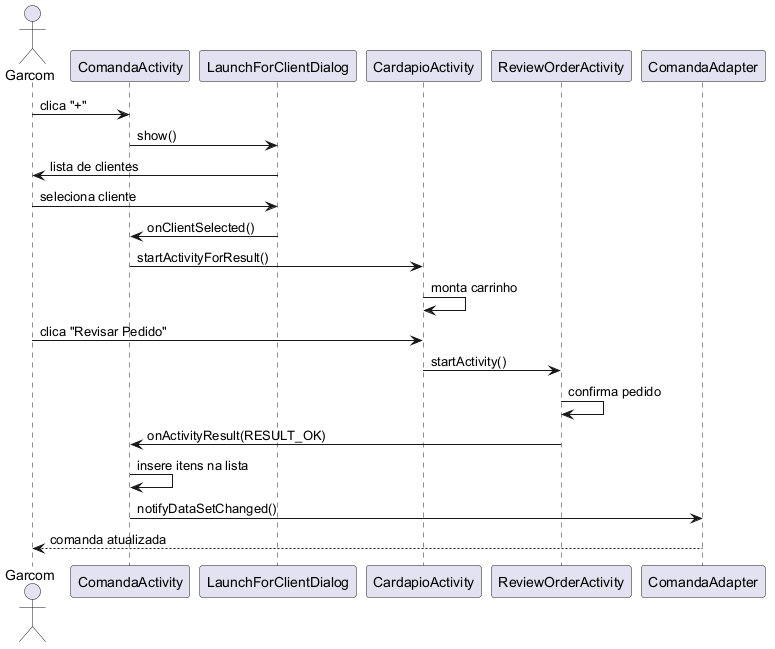

The diagram above was rendered by PlantUML. Its source (embedded in the PNG):
@startuml
actor Garcom as G
participant ComandaActivity as CA
participant LaunchForClientDialog as LFCD
participant CardapioActivity as CARD
participant ReviewOrderActivity as REV
participant ComandaAdapter as ADPT

G -> CA: clica "+"
CA -> LFCD: show()
LFCD -> G: lista de clientes
G -> LFCD: seleciona cliente
LFCD -> CA: onClientSelected()
CA -> CARD: startActivityForResult()
CARD -> CARD: monta carrinho
G -> CARD: clica "Revisar Pedido"
CARD -> REV: startActivity()
REV -> REV: confirma pedido
REV -> CA: onActivityResult(RESULT_OK)
CA -> CA: insere itens na lista
CA -> ADPT: notifyDataSetChanged()
ADPT --> G: comanda atualizada
@enduml